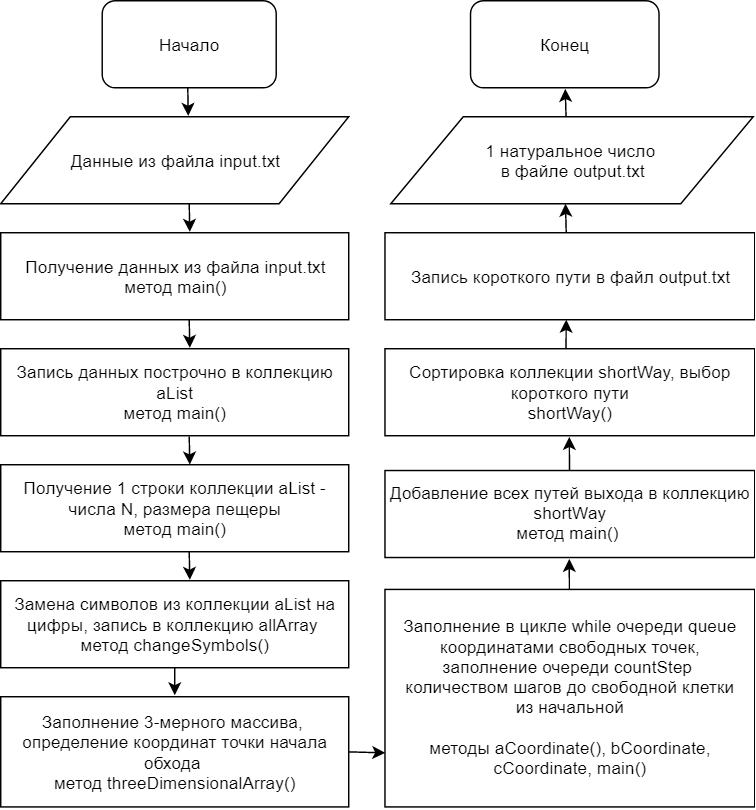

The diagram above was exported from draw.io. Its source (the exported page's mxGraphModel, read from the mxfile embedded in the PNG):
<mxGraphModel dx="1151" dy="623" grid="1" gridSize="10" guides="1" tooltips="1" connect="1" arrows="1" fold="1" page="1" pageScale="1" pageWidth="827" pageHeight="1169" math="0" shadow="0">
  <root>
    <mxCell id="0" />
    <mxCell id="1" parent="0" />
    <mxCell id="nK4vUtQM0X9IhsSnXS9G-1" value="Начало" style="rounded=1;whiteSpace=wrap;html=1;" parent="1" vertex="1">
      <mxGeometry x="80" y="10" width="120" height="60" as="geometry" />
    </mxCell>
    <mxCell id="nK4vUtQM0X9IhsSnXS9G-2" value="Данные из файла input.txt" style="shape=parallelogram;perimeter=parallelogramPerimeter;whiteSpace=wrap;html=1;" parent="1" vertex="1">
      <mxGeometry x="10" y="90" width="240" height="60" as="geometry" />
    </mxCell>
    <mxCell id="nK4vUtQM0X9IhsSnXS9G-3" value="Запись данных построчно в коллекцию aList&lt;br&gt;метод main()&lt;br&gt;" style="rounded=0;whiteSpace=wrap;html=1;" parent="1" vertex="1">
      <mxGeometry x="10" y="250" width="240" height="60" as="geometry" />
    </mxCell>
    <mxCell id="nK4vUtQM0X9IhsSnXS9G-4" value="Получение 1 строки коллекции aList - числа N, размера пещеры&lt;br&gt;метод main()&lt;br&gt;" style="rounded=0;whiteSpace=wrap;html=1;" parent="1" vertex="1">
      <mxGeometry x="10" y="330" width="240" height="60" as="geometry" />
    </mxCell>
    <mxCell id="nK4vUtQM0X9IhsSnXS9G-5" value="Замена символов из коллекции aList на цифры, запись в коллекцию allArray&amp;nbsp;&lt;br&gt;метод&amp;nbsp;&lt;span&gt;changeSymbols()&lt;/span&gt;" style="rounded=0;whiteSpace=wrap;html=1;" parent="1" vertex="1">
      <mxGeometry x="10" y="410" width="240" height="60" as="geometry" />
    </mxCell>
    <mxCell id="nK4vUtQM0X9IhsSnXS9G-6" value="Заполнение 3-мерного массива, &lt;br&gt;определение координат точки начала обхода&amp;nbsp;&lt;br&gt;метод&amp;nbsp;&lt;span&gt;threeDimensionalArray&lt;/span&gt;&lt;span&gt;()&lt;/span&gt;&lt;br&gt;" style="rounded=0;whiteSpace=wrap;html=1;" parent="1" vertex="1">
      <mxGeometry x="10" y="490" width="240" height="76" as="geometry" />
    </mxCell>
    <mxCell id="nK4vUtQM0X9IhsSnXS9G-7" value="Заполнение в цикле while очереди queue координатами свободных точек,&lt;br&gt;заполнение очереди countStep &lt;br&gt;количеством шагов до свободной клетки&lt;br&gt;из начальной&lt;br&gt;&lt;br&gt;методы&amp;nbsp;&lt;span&gt;aCoordinate(), b&lt;/span&gt;&lt;span&gt;Coordinate, c&lt;/span&gt;&lt;span&gt;Coordinate, main()&lt;/span&gt;" style="rounded=0;whiteSpace=wrap;html=1;" parent="1" vertex="1">
      <mxGeometry x="275" y="416" width="255" height="150" as="geometry" />
    </mxCell>
    <mxCell id="nK4vUtQM0X9IhsSnXS9G-8" value="Добавление всех путей выхода в коллекцию shortWay&lt;br&gt;метод main()&amp;nbsp;" style="rounded=0;whiteSpace=wrap;html=1;" parent="1" vertex="1">
      <mxGeometry x="275" y="334" width="255" height="60" as="geometry" />
    </mxCell>
    <mxCell id="nK4vUtQM0X9IhsSnXS9G-9" value="Сортировка коллекции shortWay, выбор короткого пути&lt;br&gt;shortWay()&lt;br&gt;" style="rounded=0;whiteSpace=wrap;html=1;" parent="1" vertex="1">
      <mxGeometry x="275" y="250" width="255" height="60" as="geometry" />
    </mxCell>
    <mxCell id="nK4vUtQM0X9IhsSnXS9G-10" value="1 натуральное число &lt;br&gt;в файле output.txt" style="shape=parallelogram;perimeter=parallelogramPerimeter;whiteSpace=wrap;html=1;" parent="1" vertex="1">
      <mxGeometry x="279" y="90" width="250" height="60" as="geometry" />
    </mxCell>
    <mxCell id="nK4vUtQM0X9IhsSnXS9G-11" value="Конец" style="rounded=1;whiteSpace=wrap;html=1;" parent="1" vertex="1">
      <mxGeometry x="334" y="10" width="130" height="60" as="geometry" />
    </mxCell>
    <mxCell id="nK4vUtQM0X9IhsSnXS9G-12" value="&lt;span&gt;Запись короткого пути в файл output.txt&lt;/span&gt;" style="rounded=0;whiteSpace=wrap;html=1;" parent="1" vertex="1">
      <mxGeometry x="275" y="170" width="255" height="60" as="geometry" />
    </mxCell>
    <mxCell id="nK4vUtQM0X9IhsSnXS9G-13" value="&lt;span&gt;Получение данных из файла input.txt&lt;/span&gt;&lt;br&gt;&lt;span&gt;метод main()&lt;/span&gt;" style="rounded=0;whiteSpace=wrap;html=1;" parent="1" vertex="1">
      <mxGeometry x="10" y="170" width="240" height="60" as="geometry" />
    </mxCell>
    <mxCell id="nK4vUtQM0X9IhsSnXS9G-15" value="" style="endArrow=classic;html=1;entryX=0.539;entryY=-0.013;entryDx=0;entryDy=0;entryPerimeter=0;" parent="1" target="nK4vUtQM0X9IhsSnXS9G-2" edge="1">
      <mxGeometry width="50" height="50" relative="1" as="geometry">
        <mxPoint x="139" y="70" as="sourcePoint" />
        <mxPoint x="139" y="90" as="targetPoint" />
      </mxGeometry>
    </mxCell>
    <mxCell id="nK4vUtQM0X9IhsSnXS9G-20" value="" style="endArrow=classic;html=1;entryX=0.539;entryY=-0.013;entryDx=0;entryDy=0;entryPerimeter=0;" parent="1" edge="1">
      <mxGeometry width="50" height="50" relative="1" as="geometry">
        <mxPoint x="140" y="150" as="sourcePoint" />
        <mxPoint x="140.39999999999998" y="169.39999999999998" as="targetPoint" />
      </mxGeometry>
    </mxCell>
    <mxCell id="nK4vUtQM0X9IhsSnXS9G-21" value="" style="endArrow=classic;html=1;entryX=0.539;entryY=-0.013;entryDx=0;entryDy=0;entryPerimeter=0;" parent="1" edge="1">
      <mxGeometry width="50" height="50" relative="1" as="geometry">
        <mxPoint x="140" y="230" as="sourcePoint" />
        <mxPoint x="140.39999999999998" y="249.39999999999998" as="targetPoint" />
      </mxGeometry>
    </mxCell>
    <mxCell id="nK4vUtQM0X9IhsSnXS9G-22" value="" style="endArrow=classic;html=1;entryX=0.539;entryY=-0.013;entryDx=0;entryDy=0;entryPerimeter=0;" parent="1" edge="1">
      <mxGeometry width="50" height="50" relative="1" as="geometry">
        <mxPoint x="140" y="310.5" as="sourcePoint" />
        <mxPoint x="140.39999999999998" y="329.9" as="targetPoint" />
      </mxGeometry>
    </mxCell>
    <mxCell id="nK4vUtQM0X9IhsSnXS9G-23" value="" style="endArrow=classic;html=1;entryX=0.539;entryY=-0.013;entryDx=0;entryDy=0;entryPerimeter=0;" parent="1" edge="1">
      <mxGeometry width="50" height="50" relative="1" as="geometry">
        <mxPoint x="140" y="390" as="sourcePoint" />
        <mxPoint x="140.39999999999998" y="409.4" as="targetPoint" />
      </mxGeometry>
    </mxCell>
    <mxCell id="nK4vUtQM0X9IhsSnXS9G-24" value="" style="endArrow=classic;html=1;" parent="1" edge="1">
      <mxGeometry width="50" height="50" relative="1" as="geometry">
        <mxPoint x="130" y="470" as="sourcePoint" />
        <mxPoint x="130" y="489" as="targetPoint" />
      </mxGeometry>
    </mxCell>
    <mxCell id="nK4vUtQM0X9IhsSnXS9G-25" value="" style="endArrow=classic;html=1;exitX=1;exitY=0.5;exitDx=0;exitDy=0;entryX=0;entryY=0.75;entryDx=0;entryDy=0;" parent="1" source="nK4vUtQM0X9IhsSnXS9G-6" target="nK4vUtQM0X9IhsSnXS9G-7" edge="1">
      <mxGeometry width="50" height="50" relative="1" as="geometry">
        <mxPoint x="240" y="580" as="sourcePoint" />
        <mxPoint x="270" y="530" as="targetPoint" />
      </mxGeometry>
    </mxCell>
    <mxCell id="nK4vUtQM0X9IhsSnXS9G-26" value="" style="endArrow=classic;html=1;entryX=0.499;entryY=1.01;entryDx=0;entryDy=0;entryPerimeter=0;" parent="1" source="nK4vUtQM0X9IhsSnXS9G-7" target="nK4vUtQM0X9IhsSnXS9G-8" edge="1">
      <mxGeometry width="50" height="50" relative="1" as="geometry">
        <mxPoint x="402.5" y="395.28932188134524" as="sourcePoint" />
        <mxPoint x="403" y="400" as="targetPoint" />
      </mxGeometry>
    </mxCell>
    <mxCell id="nK4vUtQM0X9IhsSnXS9G-28" value="" style="endArrow=classic;html=1;" parent="1" edge="1">
      <mxGeometry width="50" height="50" relative="1" as="geometry">
        <mxPoint x="399.8712871287129" y="250" as="sourcePoint" />
        <mxPoint x="400" y="230" as="targetPoint" />
      </mxGeometry>
    </mxCell>
    <mxCell id="nK4vUtQM0X9IhsSnXS9G-29" value="" style="endArrow=classic;html=1;" parent="1" edge="1">
      <mxGeometry width="50" height="50" relative="1" as="geometry">
        <mxPoint x="400" y="170" as="sourcePoint" />
        <mxPoint x="399.5" y="150" as="targetPoint" />
      </mxGeometry>
    </mxCell>
    <mxCell id="nK4vUtQM0X9IhsSnXS9G-30" value="" style="endArrow=classic;html=1;entryX=0.505;entryY=1.01;entryDx=0;entryDy=0;entryPerimeter=0;" parent="1" target="nK4vUtQM0X9IhsSnXS9G-11" edge="1">
      <mxGeometry width="50" height="50" relative="1" as="geometry">
        <mxPoint x="399.8712871287129" y="90.1904761904762" as="sourcePoint" />
        <mxPoint x="400" y="74" as="targetPoint" />
        <Array as="points" />
      </mxGeometry>
    </mxCell>
    <mxCell id="PqEaDgdsfoeZR60P-cvr-2" value="" style="endArrow=classic;html=1;entryX=0.498;entryY=1.008;entryDx=0;entryDy=0;entryPerimeter=0;" edge="1" parent="1" target="nK4vUtQM0X9IhsSnXS9G-9">
      <mxGeometry width="50" height="50" relative="1" as="geometry">
        <mxPoint x="402.2738238841978" y="333.91524345930236" as="sourcePoint" />
        <mxPoint x="402.20930232558135" y="312.51989462209303" as="targetPoint" />
      </mxGeometry>
    </mxCell>
  </root>
</mxGraphModel>